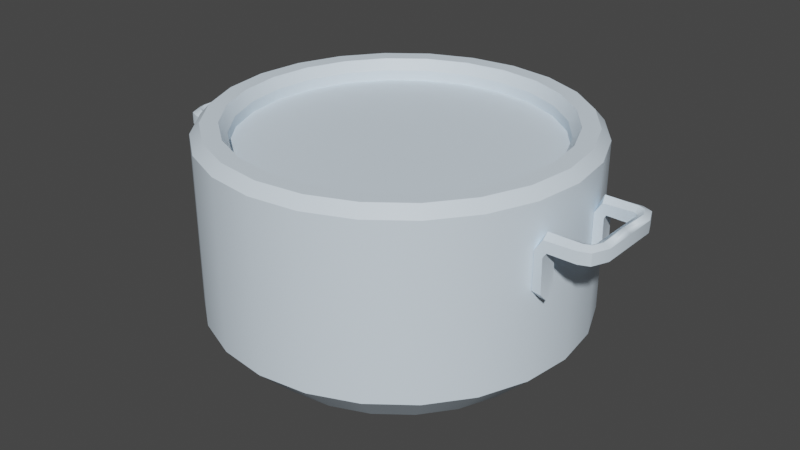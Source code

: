 # Source: Environment_Pot_1_Filled.blend  (saved by Blender 5.0.119; exported with 4.5.12 LTS)
import bpy
from mathutils import Matrix  # noqa: F401  (used for matrix-valued properties, if any)

bpy.ops.wm.read_factory_settings(use_empty=True)
scene = bpy.context.scene
scene.name = 'Scene'

# ---- collections
col_collection = bpy.data.collections.new('Collection'); scene.collection.children.link(col_collection)

# ---- materials (node trees are filled in below, after node groups)
mat_atlas = bpy.data.materials.new('Atlas')
mat_atlas.alpha_threshold = 0.0
mat_atlas.use_backface_culling_lightprobe_volume = False
mat_atlas.use_transparent_shadow = False
mat_atlas.roughness = 0.5

# ---- node groups
ng_auto_smooth = bpy.data.node_groups.new('Auto Smooth', 'GeometryNodeTree')
_s = ng_auto_smooth.interface.new_socket(name='Geometry', in_out='OUTPUT', socket_type='NodeSocketGeometry')
_s = ng_auto_smooth.interface.new_socket(name='Geometry', in_out='INPUT', socket_type='NodeSocketGeometry')
_s = ng_auto_smooth.interface.new_socket(name='Angle', in_out='INPUT', socket_type='NodeSocketFloat')
_s.subtype = 'ANGLE'
_s.min_value = 0.0
_s.max_value = 3.142
ng_auto_smooth.is_modifier = True
_N = ng_auto_smooth.nodes; _L = ng_auto_smooth.links
n0 = _N.new('NodeGroupOutput'); n0.name = 'Group Output'; n0.location = (480, -100)
n1 = _N.new('NodeGroupInput'); n1.name = 'Group Input'; n1.location = (-420, -300)
n2 = _N.new('NodeGroupInput'); n2.name = 'Group Input.001'; n2.location = (-60, -100)
n3 = _N.new('GeometryNodeSetShadeSmooth'); n3.name = 'Set Shade Smooth'; n3.location = (120, -100)
n3.domain = 'EDGE'
n4 = _N.new('GeometryNodeSetShadeSmooth'); n4.name = 'Set Shade Smooth.001'; n4.location = (300, -100)
n5 = _N.new('GeometryNodeInputMeshEdgeAngle'); n5.name = 'Edge Angle'; n5.location = (-420, -220)
n6 = _N.new('GeometryNodeInputEdgeSmooth'); n6.name = 'Is Edge Smooth'; n6.location = (-60, -160)
n7 = _N.new('GeometryNodeInputShadeSmooth'); n7.name = 'Is Face Smooth'; n7.location = (-240, -340)
n8 = _N.new('FunctionNodeBooleanMath'); n8.name = 'Boolean Math'; n8.location = (-60, -220)
n9 = _N.new('FunctionNodeCompare'); n9.name = 'Compare'; n9.location = (-240, -180)
n9.operation = 'LESS_EQUAL'
_L.new(n5.outputs[0], n9.inputs[0])
_L.new(n4.outputs[0], n0.inputs[0])
_L.new(n1.outputs[1], n9.inputs[1])
_L.new(n9.outputs[0], n8.inputs[0])
_L.new(n7.outputs[0], n8.inputs[1])
_L.new(n2.outputs[0], n3.inputs[0])
_L.new(n6.outputs[0], n3.inputs[1])
_L.new(n3.outputs[0], n4.inputs[0])
_L.new(n8.outputs[0], n3.inputs[2])
n0.is_active_output = True

# ---- material node trees
mat_atlas.use_nodes = True; mat_atlas.node_tree.nodes.clear()
_N = mat_atlas.node_tree.nodes; _L = mat_atlas.node_tree.links
n0 = _N.new('ShaderNodeOutputMaterial'); n0.name = 'Material Output'; n0.location = (650, 300)
n1 = _N.new('ShaderNodeBsdfPrincipled'); n1.name = 'Principled BSDF'; n1.location = (40, 371)
n1.distribution = 'GGX'
n1.subsurface_method = 'RANDOM_WALK_SKIN'
n1.inputs[3].default_value = 1.45
n1.inputs[27].default_value = (0.0, 0.0, 0.0, 1.0)
n1.inputs[28].default_value = 1.0
n2 = _N.new('ShaderNodeRGB'); n2.name = 'Color'; n2.location = (-180, 300)
n2.outputs[0].default_value = (0.7643, 0.8911, 1.0, 1.0)
_L.new(n1.outputs[0], n0.inputs[0])
_L.new(n2.outputs[0], n1.inputs[0])
n0.is_active_output = True

# ---- world
world_world = bpy.data.worlds.new('World'); scene.world = world_world
world_world.use_nodes = True; world_world.node_tree.nodes.clear()
_N = world_world.node_tree.nodes; _L = world_world.node_tree.links
n0 = _N.new('ShaderNodeOutputWorld'); n0.name = 'World Output'; n0.location = (300, 300)
n1 = _N.new('ShaderNodeBackground'); n1.name = 'Background'; n1.location = (10, 300)
n1.inputs[0].default_value = (0.05088, 0.05088, 0.05088, 1.0)
_L.new(n1.outputs[0], n0.inputs[0])
n0.is_active_output = True
world_world.color = (0.05088, 0.05088, 0.05088)
world_world.use_sun_shadow = False
world_world.sun_shadow_jitter_overblur = 0.0

# ---- meshes
me_cube_269 = bpy.data.meshes.new('Cube.269')
me_cube_269.from_pydata([(-0.133, 0.4963, 0.6964), (1.308e-06, 0.6259, 0.6964), (-0.2569, 0.445, 0.6964), (0.162, 0.6046, 0.6964), (-0.3633, 0.3633, 0.6964), (0.313, 0.5421, 0.6964), (-0.445, 0.2569, 0.6964), (0.4426, 0.4426, 0.6964), (-0.4963, 0.133, 0.6964), (0.5421, 0.313, 0.6964), (-0.5138, -1.729e-06, 0.6964), (0.6046, 0.162, 0.6964), (-0.4963, -0.133, 0.6964), (0.6259, -1.401e-06, 0.6964), (-0.445, -0.2569, 0.6964), (0.6046, -0.162, 0.6964), (-0.3633, -0.3633, 0.6964), (0.5421, -0.313, 0.6964), (-0.2569, -0.445, 0.6964), (0.4426, -0.4426, 0.6964), (-0.133, -0.4963, 0.6964), (0.313, -0.5421, 0.6964), (1.517e-06, -0.5138, 0.6964), (0.162, -0.6046, 0.6964), (0.133, -0.4963, 0.6964), (1.552e-06, -0.6259, 0.6964), (0.2569, -0.445, 0.6964), (-0.162, -0.6046, 0.6964), (0.3633, -0.3633, 0.6964), (-0.313, -0.5421, 0.6964), (0.445, -0.2569, 0.6964), (-0.4426, -0.4426, 0.6964), (0.4963, -0.133, 0.6964), (-0.5421, -0.313, 0.6964), (0.5138, -1.431e-06, 0.6964), (-0.6046, -0.162, 0.6964), (0.4963, 0.133, 0.6964), (-0.6259, -1.758e-06, 0.6964), (0.445, 0.2569, 0.6964), (-0.6046, 0.162, 0.6964), (0.3633, 0.3633, 0.6964), (-0.5421, 0.313, 0.6964), (0.2569, 0.445, 0.6964), (-0.4426, 0.4426, 0.6964), (1.317e-06, 0.5138, 0.6964), (-0.313, 0.5421, 0.6964), (0.133, 0.4963, 0.6964), (-0.162, 0.6046, 0.6964), (1.3e-06, 0.4939, 0.0), (1.308e-06, 0.6259, 0.1309), (0.1278, 0.4771, 0.0), (0.162, 0.6046, 0.1309), (0.247, 0.4277, 0.0), (0.313, 0.5421, 0.1309), (0.3492, 0.3492, 0.0), (0.4426, 0.4426, 0.1309), (0.4277, 0.2469, 0.0), (0.5421, 0.313, 0.1309), (0.4771, 0.1278, 0.0), (0.6046, 0.162, 0.1309), (0.4939, -1.46e-06, 0.0), (0.6259, -1.401e-06, 0.1309), (0.4771, -0.1278, 0.0), (0.6046, -0.162, 0.1309), (0.4277, -0.247, 0.0), (0.5421, -0.313, 0.1309), (0.3492, -0.3492, 0.0), (0.4426, -0.4426, 0.1309), (0.247, -0.4277, 0.0), (0.313, -0.5421, 0.1309), (0.1278, -0.4771, 0.0), (0.162, -0.6046, 0.1309), (1.363e-06, -0.4939, 0.0), (1.552e-06, -0.6259, 0.1309), (-0.1278, -0.4771, 0.0), (-0.162, -0.6046, 0.1309), (-0.2469, -0.4277, 0.0), (-0.313, -0.5421, 0.1309), (-0.3492, -0.3492, 0.0), (-0.4426, -0.4426, 0.1309), (-0.4277, -0.247, 0.0), (-0.5421, -0.313, 0.1309), (-0.4771, -0.1278, 0.0), (-0.6046, -0.162, 0.1309), (-0.4939, -1.609e-06, 0.0), (-0.6259, -1.758e-06, 0.1309), (-0.4771, 0.1278, 0.0), (-0.6046, 0.162, 0.1309), (-0.4277, 0.2469, 0.0), (-0.5421, 0.313, 0.1309), (-0.3492, 0.3492, 0.0), (-0.4426, 0.4426, 0.1309), (-0.2469, 0.4277, 0.0), (-0.313, 0.5421, 0.1309), (-0.1278, 0.4771, 0.0), (-0.162, 0.6046, 0.1309), (0.1541, -0.5749, 0.731), (0.5952, -1.431e-06, 0.731), (-0.5952, -1.729e-06, 0.731), (-0.1541, -0.5749, 0.731), (1.542e-06, -0.5952, 0.731), (0.1541, 0.5749, 0.731), (1.311e-06, 0.5952, 0.731), (0.5155, -0.2976, 0.731), (0.5749, -0.1541, 0.731), (0.4209, 0.4209, 0.731), (0.2976, 0.5155, 0.731), (-0.5155, 0.2976, 0.731), (-0.5749, 0.1541, 0.731), (-0.4209, -0.4209, 0.731), (-0.2976, -0.5155, 0.731), (0.2976, -0.5155, 0.731), (0.4209, -0.4209, 0.731), (0.5749, 0.1541, 0.731), (0.5155, 0.2976, 0.731), (-0.2976, 0.5155, 0.731), (-0.4209, 0.4209, 0.731), (-0.5749, -0.1541, 0.731), (-0.5155, -0.2976, 0.731), (-0.1541, 0.5749, 0.731), (1.525e-06, -0.5389, 0.731), (1.315e-06, 0.5389, 0.731), (0.5205, -0.1395, 0.731), (0.2694, 0.4667, 0.731), (-0.5205, 0.1395, 0.731), (-0.2694, -0.4667, 0.731), (0.381, -0.381, 0.731), (0.4667, 0.2694, 0.731), (-0.381, 0.381, 0.731), (-0.4667, -0.2694, 0.731), (0.1395, -0.5205, 0.731), (0.5389, -1.431e-06, 0.731), (-0.5389, -1.729e-06, 0.731), (-0.1395, -0.5205, 0.731), (0.1395, 0.5205, 0.731), (0.4667, -0.2694, 0.731), (0.381, 0.381, 0.731), (-0.4667, 0.2694, 0.731), (-0.381, -0.381, 0.731), (0.2694, -0.4667, 0.731), (0.5205, 0.1395, 0.731), (-0.2694, 0.4667, 0.731), (-0.5205, -0.1395, 0.731), (-0.1395, 0.5205, 0.731), (1.347e-06, 0.5138, 0.6614), (-0.133, 0.4963, 0.6614), (-0.2569, 0.445, 0.6614), (-0.3633, 0.3633, 0.6614), (-0.445, 0.2569, 0.6614), (-0.4963, 0.133, 0.6614), (-0.5138, -1.729e-06, 0.6614), (-0.4963, -0.133, 0.6614), (-0.445, -0.2569, 0.6614), (-0.3633, -0.3633, 0.6614), (-0.2569, -0.445, 0.6614), (-0.133, -0.4963, 0.6614), (1.547e-06, -0.5138, 0.6614), (0.133, -0.4963, 0.6614), (0.2569, -0.445, 0.6614), (0.3633, -0.3633, 0.6614), (0.445, -0.2569, 0.6614), (0.4963, -0.133, 0.6614), (0.5138, -1.431e-06, 0.6614), (0.4963, 0.133, 0.6614), (0.445, 0.2569, 0.6614), (0.3633, 0.3633, 0.6614), (0.2569, 0.445, 0.6614), (0.133, 0.4963, 0.6614)], [], [(95, 47, 1, 49), (53, 5, 7, 55), (55, 7, 9, 57), (57, 9, 11, 59), (59, 11, 13, 61), (61, 13, 15, 63), (63, 15, 17, 65), (65, 17, 19, 67), (67, 19, 21, 69), (69, 21, 23, 71), (71, 23, 25, 73), (73, 25, 27, 75), (75, 27, 29, 77), (77, 29, 31, 79), (79, 31, 33, 81), (81, 33, 35, 83), (83, 35, 37, 85), (85, 37, 39, 87), (87, 39, 41, 89), (89, 41, 43, 91), (91, 43, 45, 93), (93, 45, 47, 95), (142, 129, 14, 12), (10, 12, 151, 150), (51, 3, 5, 53), (49, 1, 3, 51), (49, 51, 50, 48), (51, 53, 52, 50), (53, 55, 54, 52), (55, 57, 56, 54), (57, 59, 58, 56), (59, 61, 60, 58), (61, 63, 62, 60), (63, 65, 64, 62), (65, 67, 66, 64), (67, 69, 68, 66), (69, 71, 70, 68), (71, 73, 72, 70), (73, 75, 74, 72), (75, 77, 76, 74), (77, 79, 78, 76), (79, 81, 80, 78), (81, 83, 82, 80), (83, 85, 84, 82), (85, 87, 86, 84), (87, 89, 88, 86), (89, 91, 90, 88), (91, 93, 92, 90), (93, 95, 94, 92), (95, 49, 48, 94), (48, 50, 52, 54, 56, 58, 60, 62, 64, 66, 68, 70, 72, 74, 76, 78, 80, 82, 84, 86, 88, 90, 92, 94), (141, 128, 4, 2), (140, 127, 38, 36), (139, 126, 28, 26), (138, 125, 18, 16), (137, 124, 8, 6), (136, 123, 42, 40), (135, 122, 32, 30), (134, 121, 44, 46), (133, 120, 22, 20), (132, 142, 12, 10), (143, 141, 2, 0), (131, 140, 36, 34), (130, 139, 26, 24), (129, 138, 16, 14), (128, 137, 6, 4), (127, 136, 40, 38), (126, 135, 30, 28), (125, 133, 20, 18), (124, 132, 10, 8), (121, 143, 0, 44), (123, 134, 46, 42), (122, 131, 34, 32), (120, 130, 24, 22), (25, 23, 96, 100), (15, 13, 97, 104), (5, 3, 101, 106), (1, 47, 119, 102), (39, 37, 98, 108), (29, 27, 99, 110), (19, 17, 103, 112), (9, 7, 105, 114), (43, 41, 107, 116), (33, 31, 109, 118), (23, 21, 111, 96), (13, 11, 113, 97), (47, 45, 115, 119), (37, 35, 117, 98), (27, 25, 100, 99), (3, 1, 102, 101), (17, 15, 104, 103), (7, 5, 106, 105), (41, 39, 108, 107), (31, 29, 110, 109), (21, 19, 112, 111), (11, 9, 114, 113), (45, 43, 116, 115), (35, 33, 118, 117), (100, 96, 130, 120), (104, 97, 131, 122), (106, 101, 134, 123), (102, 119, 143, 121), (108, 98, 132, 124), (110, 99, 133, 125), (112, 103, 135, 126), (114, 105, 136, 127), (116, 107, 137, 128), (118, 109, 138, 129), (96, 111, 139, 130), (97, 113, 140, 131), (119, 115, 141, 143), (98, 117, 142, 132), (99, 100, 120, 133), (101, 102, 121, 134), (103, 104, 122, 135), (105, 106, 123, 136), (107, 108, 124, 137), (109, 110, 125, 138), (111, 112, 126, 139), (113, 114, 127, 140), (115, 116, 128, 141), (117, 118, 129, 142), (167, 144, 145, 146, 147, 148, 149, 150, 151, 152, 153, 154, 155, 156, 157, 158, 159, 160, 161, 162, 163, 164, 165, 166), (30, 32, 161, 160), (0, 2, 146, 145), (20, 22, 156, 155), (40, 42, 166, 165), (2, 4, 147, 146), (22, 24, 157, 156), (42, 46, 167, 166), (12, 14, 152, 151), (32, 34, 162, 161), (14, 16, 153, 152), (34, 36, 163, 162), (4, 6, 148, 147), (24, 26, 158, 157), (46, 44, 144, 167), (6, 8, 149, 148), (26, 28, 159, 158), (16, 18, 154, 153), (36, 38, 164, 163), (44, 0, 145, 144), (18, 20, 155, 154), (38, 40, 165, 164), (8, 10, 150, 149), (28, 30, 160, 159)])
me_cube_269.polygons.foreach_set('use_smooth', [True] * 146)
_uv = me_cube_269.uv_layers.new(name='UVMap')
_uv.uv.foreach_set('vector', [0.595, 0.9686, 0.5948, 0.9686, 0.5948, 0.9685, 0.595, 0.9685, 0.595, 0.9684, 0.5948, 0.9684, 0.5948, 0.9684, 0.595, 0.9684, 0.595, 0.9684, 0.5948, 0.9684, 0.5948, 0.9683, 0.595, 0.9683, 0.595, 0.9683, 0.5948, 0.9683, 0.5948, 0.9683, 0.595, 0.9683, 0.595, 0.9683, 0.5948, 0.9683, 0.5948, 0.9682, 0.595, 0.9682, 0.595, 0.9682, 0.5948, 0.9682, 0.5948, 0.9682, 0.595, 0.9682, 0.595, 0.9682, 0.5948, 0.9682, 0.5948, 0.9681, 0.595, 0.9681, 0.595, 0.9681, 0.5948, 0.9681, 0.5948, 0.9681, 0.595, 0.9681, 0.5951, 0.968, 0.5949, 0.968, 0.5949, 0.9679, 0.5951, 0.9679, 0.5951, 0.9679, 0.5949, 0.9679, 0.5949, 0.9679, 0.5951, 0.9679, 0.5951, 0.9679, 0.5949, 0.9679, 0.5949, 0.9678, 0.5951, 0.9678, 0.5951, 0.9678, 0.5949, 0.9678, 0.5949, 0.9678, 0.5951, 0.9678, 0.5951, 0.9678, 0.5949, 0.9678, 0.5949, 0.9677, 0.5951, 0.9677, 0.5951, 0.9677, 0.5949, 0.9677, 0.5949, 0.9677, 0.5951, 0.9677, 0.5943, 0.9684, 0.5941, 0.9684, 0.5941, 0.9683, 0.5943, 0.9683, 0.5943, 0.9683, 0.5941, 0.9683, 0.5941, 0.9683, 0.5943, 0.9683, 0.5943, 0.9683, 0.5941, 0.9683, 0.5941, 0.9682, 0.5943, 0.9682, 0.5943, 0.9682, 0.5941, 0.9682, 0.5941, 0.9682, 0.5943, 0.9682, 0.5943, 0.9682, 0.5941, 0.9682, 0.5941, 0.9681, 0.5943, 0.9681, 0.5943, 0.9681, 0.5941, 0.9681, 0.5941, 0.9681, 0.5943, 0.9681, 0.595, 0.9687, 0.5948, 0.9687, 0.5948, 0.9686, 0.595, 0.9686, 0.595, 0.9686, 0.5948, 0.9686, 0.5948, 0.9686, 0.595, 0.9686, 0.5944, 0.9684, 0.5944, 0.9684, 0.5943, 0.9684, 0.5943, 0.9684, 0.5943, 0.9683, 0.5943, 0.9684, 0.5943, 0.9684, 0.5943, 0.9683, 0.595, 0.9685, 0.5948, 0.9685, 0.5948, 0.9684, 0.595, 0.9684, 0.595, 0.9685, 0.5948, 0.9685, 0.5948, 0.9685, 0.595, 0.9685, 0.5943, 0.9681, 0.5942, 0.9681, 0.5942, 0.968, 0.5943, 0.968, 0.5942, 0.9681, 0.5942, 0.9681, 0.5942, 0.968, 0.5942, 0.968, 0.5942, 0.9681, 0.5941, 0.968, 0.5941, 0.968, 0.5942, 0.968, 0.5941, 0.968, 0.5941, 0.968, 0.5941, 0.968, 0.5941, 0.968, 0.5941, 0.968, 0.5941, 0.9679, 0.5941, 0.9679, 0.5941, 0.968, 0.595, 0.9683, 0.595, 0.9682, 0.5951, 0.9682, 0.5951, 0.9683, 0.595, 0.9682, 0.595, 0.9682, 0.5951, 0.9682, 0.5951, 0.9682, 0.5941, 0.9678, 0.5941, 0.9678, 0.5941, 0.9678, 0.5941, 0.9678, 0.5941, 0.9678, 0.5941, 0.9677, 0.5941, 0.9678, 0.5941, 0.9678, 0.5941, 0.9677, 0.5942, 0.9677, 0.5942, 0.9677, 0.5941, 0.9678, 0.5942, 0.9677, 0.5942, 0.9677, 0.5942, 0.9677, 0.5942, 0.9677, 0.5942, 0.9677, 0.5943, 0.9677, 0.5943, 0.9677, 0.5942, 0.9677, 0.5943, 0.9677, 0.5943, 0.9677, 0.5943, 0.9677, 0.5943, 0.9677, 0.5943, 0.9677, 0.5944, 0.9677, 0.5943, 0.9677, 0.5943, 0.9677, 0.5944, 0.9677, 0.5944, 0.9677, 0.5944, 0.9678, 0.5943, 0.9677, 0.5944, 0.9677, 0.5944, 0.9678, 0.5944, 0.9678, 0.5944, 0.9678, 0.5944, 0.9678, 0.5945, 0.9678, 0.5944, 0.9678, 0.5944, 0.9678, 0.5943, 0.9683, 0.5943, 0.9682, 0.5943, 0.9682, 0.5943, 0.9683, 0.5943, 0.9682, 0.5943, 0.9682, 0.5943, 0.9682, 0.5943, 0.9682, 0.5945, 0.9679, 0.5944, 0.968, 0.5944, 0.968, 0.5944, 0.9679, 0.5944, 0.968, 0.5944, 0.968, 0.5944, 0.968, 0.5944, 0.968, 0.5944, 0.968, 0.5944, 0.9681, 0.5943, 0.968, 0.5944, 0.968, 0.5944, 0.9681, 0.5943, 0.9681, 0.5943, 0.968, 0.5943, 0.968, 0.5943, 0.9681, 0.5943, 0.9681, 0.5943, 0.968, 0.5943, 0.968, 0.5943, 0.968, 0.5942, 0.968, 0.5942, 0.968, 0.5941, 0.968, 0.5941, 0.968, 0.5941, 0.9679, 0.5941, 0.9679, 0.5941, 0.9678, 0.5941, 0.9678, 0.5941, 0.9678, 0.5942, 0.9677, 0.5942, 0.9677, 0.5943, 0.9677, 0.5943, 0.9677, 0.5943, 0.9677, 0.5944, 0.9678, 0.5944, 0.9678, 0.5944, 0.9678, 0.5944, 0.9679, 0.5944, 0.9679, 0.5944, 0.968, 0.5944, 0.968, 0.5943, 0.968, 0.5943, 0.968, 0.5944, 0.9682, 0.5944, 0.9682, 0.5944, 0.9682, 0.5944, 0.9682, 0.5943, 0.9683, 0.5943, 0.9683, 0.5943, 0.9683, 0.5943, 0.9683, 0.5944, 0.9682, 0.5944, 0.9682, 0.5944, 0.9682, 0.5944, 0.9682, 0.5944, 0.9685, 0.5944, 0.9684, 0.5944, 0.9684, 0.5944, 0.9684, 0.5944, 0.9682, 0.5944, 0.9683, 0.5943, 0.9683, 0.5943, 0.9682, 0.5944, 0.9685, 0.5944, 0.9684, 0.5944, 0.9684, 0.5944, 0.9684, 0.5943, 0.9681, 0.5943, 0.9682, 0.5943, 0.9682, 0.5943, 0.9681, 0.5944, 0.9684, 0.5944, 0.9683, 0.5944, 0.9683, 0.5944, 0.9684, 0.5944, 0.9684, 0.5944, 0.9683, 0.5944, 0.9683, 0.5944, 0.9684, 0.5944, 0.9683, 0.5944, 0.9684, 0.5943, 0.9684, 0.5943, 0.9683, 0.5944, 0.9683, 0.5944, 0.9682, 0.5944, 0.9682, 0.5944, 0.9683, 0.5943, 0.9682, 0.5943, 0.9683, 0.5943, 0.9683, 0.5943, 0.9682, 0.5944, 0.9683, 0.5944, 0.9682, 0.5944, 0.9682, 0.5944, 0.9683, 0.5944, 0.9684, 0.5944, 0.9684, 0.5943, 0.9684, 0.5943, 0.9684, 0.5944, 0.9682, 0.5944, 0.9682, 0.5943, 0.9682, 0.5943, 0.9682, 0.5943, 0.9683, 0.5943, 0.9683, 0.5943, 0.9683, 0.5943, 0.9683, 0.5943, 0.9681, 0.5943, 0.9681, 0.5943, 0.9681, 0.5943, 0.9681, 0.5944, 0.9684, 0.5944, 0.9684, 0.5944, 0.9684, 0.5944, 0.9684, 0.5944, 0.9683, 0.5944, 0.9683, 0.5943, 0.9683, 0.5943, 0.9683, 0.5944, 0.9683, 0.5944, 0.9683, 0.5944, 0.9683, 0.5944, 0.9683, 0.5944, 0.9684, 0.5944, 0.9684, 0.5944, 0.9684, 0.5944, 0.9684, 0.5943, 0.9682, 0.5943, 0.9682, 0.5943, 0.9682, 0.5943, 0.9682, 0.5944, 0.9683, 0.5944, 0.9683, 0.5944, 0.9683, 0.5944, 0.9683, 0.5949, 0.9678, 0.5949, 0.9679, 0.5949, 0.9679, 0.5949, 0.9678, 0.5948, 0.9682, 0.5948, 0.9682, 0.5948, 0.9682, 0.5948, 0.9682, 0.5948, 0.9684, 0.5948, 0.9685, 0.5948, 0.9685, 0.5948, 0.9684, 0.5948, 0.9685, 0.5948, 0.9686, 0.5948, 0.9686, 0.5948, 0.9685, 0.5941, 0.9682, 0.5941, 0.9682, 0.5941, 0.9682, 0.5941, 0.9682, 0.5949, 0.9677, 0.5949, 0.9678, 0.5949, 0.9678, 0.5949, 0.9677, 0.5948, 0.968, 0.5947, 0.9681, 0.5947, 0.9681, 0.5948, 0.968, 0.5945, 0.968, 0.5945, 0.968, 0.5945, 0.968, 0.5945, 0.968, 0.5945, 0.9677, 0.5946, 0.9677, 0.5946, 0.9677, 0.5945, 0.9677, 0.5948, 0.9677, 0.5948, 0.9677, 0.5948, 0.9677, 0.5948, 0.9677, 0.5949, 0.9679, 0.5949, 0.9679, 0.5949, 0.9679, 0.5949, 0.9679, 0.5948, 0.9682, 0.5948, 0.9683, 0.5948, 0.9683, 0.5948, 0.9682, 0.5948, 0.9686, 0.5948, 0.9686, 0.5948, 0.9686, 0.5948, 0.9686, 0.5941, 0.9682, 0.5941, 0.9683, 0.5941, 0.9683, 0.5941, 0.9682, 0.5949, 0.9678, 0.5949, 0.9678, 0.5949, 0.9678, 0.5949, 0.9678, 0.5948, 0.9685, 0.5948, 0.9685, 0.5948, 0.9685, 0.5948, 0.9685, 0.5948, 0.9681, 0.5948, 0.9682, 0.5948, 0.9682, 0.5948, 0.9681, 0.5945, 0.968, 0.5945, 0.9679, 0.5945, 0.9679, 0.5945, 0.968, 0.5946, 0.9677, 0.5946, 0.9677, 0.5946, 0.9677, 0.5946, 0.9677, 0.5948, 0.9677, 0.5949, 0.9678, 0.5948, 0.9678, 0.5948, 0.9677, 0.5948, 0.968, 0.5948, 0.968, 0.5948, 0.968, 0.5948, 0.968, 0.5946, 0.9681, 0.5945, 0.968, 0.5945, 0.968, 0.5946, 0.9681, 0.5945, 0.9677, 0.5945, 0.9677, 0.5945, 0.9677, 0.5945, 0.9677, 0.5947, 0.9677, 0.5948, 0.9677, 0.5948, 0.9677, 0.5947, 0.9677, 0.5949, 0.9679, 0.5948, 0.9679, 0.5948, 0.9679, 0.5948, 0.9679, 0.5947, 0.9681, 0.5946, 0.9681, 0.5946, 0.968, 0.5947, 0.968, 0.5945, 0.9679, 0.5945, 0.9679, 0.5945, 0.9679, 0.5945, 0.9679, 0.5945, 0.9678, 0.5945, 0.9678, 0.5945, 0.9678, 0.5945, 0.9678, 0.5946, 0.9677, 0.5947, 0.9677, 0.5947, 0.9677, 0.5946, 0.9677, 0.5948, 0.9678, 0.5949, 0.9678, 0.5948, 0.9678, 0.5948, 0.9678, 0.5948, 0.968, 0.5947, 0.9681, 0.5947, 0.968, 0.5948, 0.968, 0.5945, 0.968, 0.5945, 0.968, 0.5945, 0.968, 0.5946, 0.968, 0.5945, 0.9677, 0.5946, 0.9677, 0.5946, 0.9677, 0.5946, 0.9677, 0.5948, 0.9677, 0.5948, 0.9677, 0.5948, 0.9678, 0.5948, 0.9677, 0.5948, 0.9679, 0.5948, 0.968, 0.5948, 0.968, 0.5948, 0.9679, 0.5946, 0.9681, 0.5946, 0.9681, 0.5946, 0.968, 0.5946, 0.968, 0.5945, 0.9678, 0.5945, 0.9677, 0.5945, 0.9678, 0.5945, 0.9678, 0.5947, 0.9677, 0.5947, 0.9677, 0.5947, 0.9677, 0.5947, 0.9677, 0.5949, 0.9678, 0.5949, 0.9679, 0.5948, 0.9679, 0.5948, 0.9678, 0.5945, 0.9679, 0.5945, 0.9678, 0.5945, 0.9678, 0.5945, 0.9679, 0.5947, 0.9681, 0.5947, 0.9681, 0.5947, 0.968, 0.5947, 0.968, 0.5945, 0.968, 0.5945, 0.9679, 0.5945, 0.9679, 0.5945, 0.968, 0.5946, 0.9677, 0.5946, 0.9677, 0.5946, 0.9677, 0.5946, 0.9677, 0.5948, 0.9677, 0.5948, 0.9678, 0.5948, 0.9678, 0.5948, 0.9678, 0.5948, 0.968, 0.5948, 0.968, 0.5948, 0.968, 0.5948, 0.968, 0.5946, 0.9681, 0.5945, 0.968, 0.5946, 0.968, 0.5946, 0.968, 0.5945, 0.9677, 0.5945, 0.9677, 0.5946, 0.9677, 0.5945, 0.9678, 0.5947, 0.9677, 0.5948, 0.9677, 0.5948, 0.9677, 0.5947, 0.9677, 0.2212, 0.965, 0.2212, 0.9651, 0.2212, 0.9651, 0.2212, 0.9652, 0.2212, 0.9652, 0.2212, 0.9652, 0.2211, 0.9653, 0.2211, 0.9653, 0.2211, 0.9653, 0.221, 0.9653, 0.221, 0.9653, 0.2209, 0.9653, 0.2209, 0.9652, 0.2209, 0.9652, 0.2209, 0.9652, 0.2209, 0.9651, 0.2209, 0.9651, 0.2209, 0.965, 0.2209, 0.965, 0.221, 0.965, 0.221, 0.965, 0.2211, 0.965, 0.2211, 0.965, 0.2211, 0.965, 0.5943, 0.9681, 0.5943, 0.9682, 0.5943, 0.9682, 0.5943, 0.9681, 0.5944, 0.9683, 0.5944, 0.9682, 0.5944, 0.9682, 0.5944, 0.9683, 0.5944, 0.9684, 0.5944, 0.9683, 0.5944, 0.9683, 0.5944, 0.9684, 0.5944, 0.9684, 0.5944, 0.9684, 0.5944, 0.9684, 0.5944, 0.9684, 0.5944, 0.9682, 0.5944, 0.9682, 0.5944, 0.9682, 0.5944, 0.9682, 0.5944, 0.9683, 0.5944, 0.9683, 0.5944, 0.9683, 0.5944, 0.9683, 0.5944, 0.9684, 0.5944, 0.9684, 0.5944, 0.9684, 0.5944, 0.9684, 0.5943, 0.9684, 0.5943, 0.9684, 0.5943, 0.9684, 0.5943, 0.9684, 0.5943, 0.9682, 0.5943, 0.9682, 0.5943, 0.9682, 0.5943, 0.9682, 0.5943, 0.9684, 0.5943, 0.9684, 0.5943, 0.9684, 0.5943, 0.9684, 0.5943, 0.9682, 0.5943, 0.9683, 0.5943, 0.9683, 0.5943, 0.9682, 0.5943, 0.9682, 0.5943, 0.9682, 0.5943, 0.9682, 0.5943, 0.9682, 0.5944, 0.9683, 0.5944, 0.9682, 0.5944, 0.9682, 0.5944, 0.9683, 0.5944, 0.9684, 0.5944, 0.9683, 0.5944, 0.9683, 0.5944, 0.9684, 0.5943, 0.9682, 0.5943, 0.9683, 0.5943, 0.9683, 0.5943, 0.9682, 0.5944, 0.9682, 0.5944, 0.9682, 0.5944, 0.9682, 0.5944, 0.9682, 0.5944, 0.9684, 0.5944, 0.9684, 0.5944, 0.9684, 0.5944, 0.9684, 0.5943, 0.9683, 0.5943, 0.9683, 0.5943, 0.9683, 0.5943, 0.9683, 0.5944, 0.9683, 0.5944, 0.9683, 0.5944, 0.9683, 0.5944, 0.9683, 0.5944, 0.9684, 0.5944, 0.9684, 0.5944, 0.9684, 0.5944, 0.9684, 0.5943, 0.9683, 0.5943, 0.9683, 0.5943, 0.9683, 0.5943, 0.9683, 0.5943, 0.9683, 0.5943, 0.9683, 0.5943, 0.9683, 0.5943, 0.9683, 0.5943, 0.9681, 0.5943, 0.9681, 0.5943, 0.9681, 0.5943, 0.9681])
me_cube_269.materials.append(mat_atlas)
me_cube_269.use_remesh_preserve_volume = False
me_cube_269.use_remesh_preserve_attributes = False
me_cube_269.use_mirror_vertex_groups = False
me_cube_269.update()
me_cube_001 = bpy.data.meshes.new('Cube.001')
me_cube_001.from_pydata([(0.6346, -0.1768, 0.5455), (0.6363, -0.1771, 0.4315), (0.6443, -0.1741, 0.5608), (0.6046, -0.1715, 0.5579), (0.6376, -0.1516, 0.5452), (0.6406, -0.1264, 0.5448), (0.6464, -0.1488, 0.5602), (0.6394, -0.1519, 0.4057), (0.6425, -0.1267, 0.4315), (0.6077, -0.1463, 0.4057), (0.6046, -0.1715, 0.4315), (0.6108, -0.1211, 0.4315), (0.6026, -0.1463, 0.5616), (0.6108, -0.1211, 0.5579), (0.6271, -0.1463, 0.6097), (0.6354, -0.1211, 0.5947), (0.6292, -0.1715, 0.5947), (0.7345, -0.1463, 0.6092), (0.7345, -0.1211, 0.5979), (0.7345, -0.1715, 0.5979), (0.7578, -0.1367, 0.6092), (0.7463, -0.1156, 0.5979), (0.7693, -0.1577, 0.5979), (0.7711, -0.1055, 0.6092), (0.7502, -0.1058, 0.5979), (0.792, -0.1051, 0.5979), (0.7711, -1.55e-06, 0.6092), (0.7502, -1.55e-06, 0.5979), (0.792, -1.55e-06, 0.5979), (0.7711, -1.55e-06, 0.5593), (0.7711, 0.1055, 0.6092), (0.7502, 0.1058, 0.5979), (0.792, 0.1051, 0.5979), (0.7578, 0.1367, 0.6092), (0.7463, 0.1156, 0.5979), (0.7693, 0.1577, 0.5979), (0.7345, 0.1463, 0.6092), (0.7345, 0.1211, 0.5979), (0.7345, 0.1715, 0.5979), (0.6271, 0.1463, 0.6097), (0.6354, 0.1211, 0.5947), (0.6292, 0.1715, 0.5947), (0.6026, 0.1463, 0.5616), (0.6108, 0.1211, 0.5579), (0.6046, 0.1715, 0.5579), (0.6077, 0.1463, 0.4057), (0.6046, 0.1715, 0.4315), (0.6108, 0.1211, 0.4315), (0.6394, 0.1519, 0.4057), (0.6363, 0.1771, 0.4315), (0.6425, 0.1267, 0.4315), (0.6376, 0.1516, 0.5452), (0.6406, 0.1264, 0.5448), (0.6346, 0.1768, 0.5455), (0.6464, 0.1488, 0.5602), (0.6485, 0.1234, 0.5596), (0.6443, 0.1741, 0.5608), (0.735, 0.1463, 0.5593), (0.7349, 0.1211, 0.5593), (0.735, 0.1715, 0.5593), (0.7578, 0.1367, 0.5593), (0.7463, 0.1156, 0.5593), (0.7693, 0.1577, 0.5593), (0.7711, 0.1055, 0.5593), (0.7502, 0.1058, 0.5593), (0.792, 0.1051, 0.5593), (0.792, -1.55e-06, 0.5593), (0.792, -0.1051, 0.5593), (0.7693, -0.1577, 0.5593), (0.7711, -0.1055, 0.5593), (0.7502, -0.1058, 0.5593), (0.7578, -0.1367, 0.5593), (0.7463, -0.1156, 0.5593), (0.735, -0.1463, 0.5593), (0.7349, -0.1211, 0.5593), (0.735, -0.1715, 0.5593), (0.6485, -0.1234, 0.5596), (0.7502, -1.55e-06, 0.5593)], [], [(1, 7, 4, 0), (1, 0, 3, 10), (0, 4, 6, 2), (0, 2, 16, 3), (4, 5, 76, 6), (7, 8, 5, 4), (7, 1, 10, 9), (8, 7, 9, 11), (10, 3, 12, 9), (9, 12, 13, 11), (12, 14, 15, 13), (3, 16, 14, 12), (14, 17, 18, 15), (16, 19, 17, 14), (17, 20, 21, 18), (19, 22, 20, 17), (20, 23, 24, 21), (22, 25, 23, 20), (23, 26, 27, 24), (25, 28, 26, 23), (29, 26, 27, 77), (30, 31, 27, 26), (32, 30, 26, 28), (66, 28, 26, 29), (33, 34, 31, 30), (35, 33, 30, 32), (36, 37, 34, 33), (38, 36, 33, 35), (39, 40, 37, 36), (41, 39, 36, 38), (42, 43, 40, 39), (44, 42, 39, 41), (45, 47, 43, 42), (46, 45, 42, 44), (48, 45, 46, 49), (50, 47, 45, 48), (49, 53, 51, 48), (48, 51, 52, 50), (51, 54, 55, 52), (53, 56, 54, 51), (54, 57, 58, 55), (56, 59, 57, 54), (57, 60, 61, 58), (59, 62, 60, 57), (60, 63, 64, 61), (62, 65, 63, 60), (63, 29, 77, 64), (65, 66, 29, 63), (62, 35, 32, 65), (65, 32, 28, 66), (67, 69, 29, 66), (67, 66, 28, 25), (68, 71, 69, 67), (68, 67, 25, 22), (69, 70, 77, 29), (71, 72, 70, 69), (73, 74, 72, 71), (75, 73, 71, 68), (6, 76, 74, 73), (2, 6, 73, 75), (2, 75, 19, 16), (75, 68, 22, 19), (74, 76, 15, 18), (72, 74, 18, 21), (76, 5, 13, 15), (70, 72, 21, 24), (77, 70, 24, 27), (77, 27, 31, 64), (64, 31, 34, 61), (59, 38, 35, 62), (61, 34, 37, 58), (56, 41, 38, 59), (58, 37, 40, 55), (53, 44, 41, 56), (55, 40, 43, 52), (49, 46, 44, 53), (52, 43, 47, 50), (5, 8, 11, 13)])
me_cube_001.polygons.foreach_set('use_smooth', [True] * 78)
_uv = me_cube_001.uv_layers.new(name='UVMap')
_uv.uv.foreach_set('vector', [0.5947, 0.9684, 0.5947, 0.9684, 0.5947, 0.9685, 0.5947, 0.9685, 0.5942, 0.9684, 0.5942, 0.9684, 0.5942, 0.9684, 0.5942, 0.9684, 0.5947, 0.9685, 0.5947, 0.9685, 0.5947, 0.9685, 0.5947, 0.9685, 0.5942, 0.9684, 0.5942, 0.9684, 0.5942, 0.9684, 0.5942, 0.9684, 0.5947, 0.9685, 0.5947, 0.9685, 0.5947, 0.9685, 0.5947, 0.9685, 0.5947, 0.9684, 0.5947, 0.9684, 0.5947, 0.9685, 0.5947, 0.9685, 0.5948, 0.9684, 0.5948, 0.9684, 0.5948, 0.9684, 0.5948, 0.9684, 0.5948, 0.9684, 0.5948, 0.9684, 0.5948, 0.9684, 0.5948, 0.9684, 0.5947, 0.9684, 0.5947, 0.9685, 0.5947, 0.9685, 0.5947, 0.9684, 0.5947, 0.9684, 0.5947, 0.9685, 0.5947, 0.9685, 0.5947, 0.9684, 0.5947, 0.9685, 0.5947, 0.9685, 0.5947, 0.9685, 0.5947, 0.9685, 0.5947, 0.9685, 0.5947, 0.9685, 0.5947, 0.9685, 0.5947, 0.9685, 0.5943, 0.9681, 0.5944, 0.9681, 0.5944, 0.9681, 0.5943, 0.9681, 0.5943, 0.9681, 0.5944, 0.9681, 0.5944, 0.9681, 0.5943, 0.9681, 0.5944, 0.9681, 0.5944, 0.9681, 0.5944, 0.9681, 0.5944, 0.9681, 0.5944, 0.9681, 0.5944, 0.9681, 0.5944, 0.9681, 0.5944, 0.9681, 0.5944, 0.9681, 0.5944, 0.9681, 0.5944, 0.9681, 0.5944, 0.9681, 0.5944, 0.9681, 0.5944, 0.9681, 0.5944, 0.9681, 0.5944, 0.9681, 0.5944, 0.9681, 0.5944, 0.9681, 0.5944, 0.9681, 0.5944, 0.9681, 0.5944, 0.9681, 0.5944, 0.9681, 0.5944, 0.9681, 0.5944, 0.9681, 0.5943, 0.9684, 0.5943, 0.9684, 0.5943, 0.9684, 0.5943, 0.9684, 0.5944, 0.9682, 0.5944, 0.9682, 0.5944, 0.9681, 0.5944, 0.9681, 0.5944, 0.9682, 0.5944, 0.9682, 0.5944, 0.9681, 0.5944, 0.9681, 0.5943, 0.9684, 0.5943, 0.9684, 0.5943, 0.9684, 0.5943, 0.9684, 0.5944, 0.9682, 0.5944, 0.9682, 0.5944, 0.9682, 0.5944, 0.9682, 0.5944, 0.9682, 0.5944, 0.9682, 0.5944, 0.9682, 0.5944, 0.9682, 0.5944, 0.9682, 0.5944, 0.9682, 0.5944, 0.9682, 0.5944, 0.9682, 0.5944, 0.9682, 0.5944, 0.9682, 0.5944, 0.9682, 0.5944, 0.9682, 0.5943, 0.9682, 0.5943, 0.9682, 0.5944, 0.9682, 0.5944, 0.9682, 0.5943, 0.9682, 0.5943, 0.9682, 0.5944, 0.9682, 0.5944, 0.9682, 0.5946, 0.9685, 0.5947, 0.9685, 0.5947, 0.9685, 0.5946, 0.9685, 0.5946, 0.9685, 0.5946, 0.9685, 0.5946, 0.9685, 0.5946, 0.9685, 0.5946, 0.9684, 0.5947, 0.9684, 0.5947, 0.9685, 0.5946, 0.9685, 0.5946, 0.9684, 0.5946, 0.9684, 0.5946, 0.9685, 0.5946, 0.9685, 0.5948, 0.9684, 0.5948, 0.9684, 0.5948, 0.9684, 0.5948, 0.9684, 0.5948, 0.9684, 0.5948, 0.9684, 0.5948, 0.9684, 0.5948, 0.9684, 0.5948, 0.9685, 0.5947, 0.9684, 0.5948, 0.9684, 0.5948, 0.9685, 0.5948, 0.9685, 0.5948, 0.9684, 0.5948, 0.9684, 0.5948, 0.9685, 0.5948, 0.9684, 0.5948, 0.9684, 0.5948, 0.9684, 0.5948, 0.9684, 0.5947, 0.9684, 0.5948, 0.9684, 0.5948, 0.9684, 0.5948, 0.9684, 0.5945, 0.9683, 0.5944, 0.9683, 0.5944, 0.9683, 0.5945, 0.9683, 0.5945, 0.9683, 0.5944, 0.9683, 0.5944, 0.9683, 0.5945, 0.9683, 0.5944, 0.9683, 0.5944, 0.9683, 0.5944, 0.9683, 0.5944, 0.9683, 0.5944, 0.9683, 0.5944, 0.9683, 0.5944, 0.9683, 0.5944, 0.9683, 0.5944, 0.9683, 0.5944, 0.9683, 0.5944, 0.9683, 0.5944, 0.9683, 0.5944, 0.9683, 0.5944, 0.9683, 0.5944, 0.9683, 0.5944, 0.9683, 0.5944, 0.9683, 0.5944, 0.9683, 0.5944, 0.9683, 0.5944, 0.9683, 0.5944, 0.9683, 0.5944, 0.9683, 0.5944, 0.9683, 0.5944, 0.9683, 0.5949, 0.9681, 0.5949, 0.9681, 0.5949, 0.968, 0.5949, 0.968, 0.5949, 0.968, 0.5949, 0.968, 0.5949, 0.968, 0.5949, 0.968, 0.5944, 0.9682, 0.5944, 0.9682, 0.5944, 0.9683, 0.5944, 0.9683, 0.5949, 0.968, 0.5949, 0.968, 0.5949, 0.968, 0.5949, 0.968, 0.5944, 0.9682, 0.5944, 0.9682, 0.5944, 0.9682, 0.5944, 0.9682, 0.5949, 0.968, 0.5949, 0.968, 0.5949, 0.968, 0.5949, 0.968, 0.5944, 0.9682, 0.5944, 0.9682, 0.5944, 0.9683, 0.5944, 0.9683, 0.5944, 0.9682, 0.5944, 0.9682, 0.5944, 0.9682, 0.5944, 0.9682, 0.5944, 0.9682, 0.5944, 0.9682, 0.5944, 0.9682, 0.5944, 0.9682, 0.5944, 0.9682, 0.5944, 0.9682, 0.5944, 0.9682, 0.5944, 0.9682, 0.5945, 0.9682, 0.5945, 0.9682, 0.5944, 0.9682, 0.5944, 0.9682, 0.5945, 0.9682, 0.5945, 0.9682, 0.5944, 0.9682, 0.5944, 0.9682, 0.5942, 0.9684, 0.5943, 0.9684, 0.5943, 0.9684, 0.5942, 0.9684, 0.5943, 0.9684, 0.5943, 0.9684, 0.5943, 0.9684, 0.5943, 0.9684, 0.5946, 0.9685, 0.5946, 0.9685, 0.5946, 0.9685, 0.5946, 0.9685, 0.5946, 0.9685, 0.5946, 0.9685, 0.5946, 0.9685, 0.5946, 0.9685, 0.5946, 0.9685, 0.5946, 0.9684, 0.5946, 0.9684, 0.5946, 0.9685, 0.5947, 0.9685, 0.5947, 0.9685, 0.5947, 0.9685, 0.5947, 0.9685, 0.5947, 0.9684, 0.5947, 0.9685, 0.5947, 0.9685, 0.5947, 0.9684, 0.5947, 0.9684, 0.5947, 0.9684, 0.5947, 0.9684, 0.5947, 0.9684, 0.5947, 0.9684, 0.5947, 0.9684, 0.5947, 0.9684, 0.5947, 0.9684, 0.5941, 0.9684, 0.5941, 0.9684, 0.5941, 0.9684, 0.5941, 0.9684, 0.5945, 0.9684, 0.5945, 0.9684, 0.5945, 0.9684, 0.5945, 0.9684, 0.5941, 0.9684, 0.5941, 0.9684, 0.5941, 0.9684, 0.5941, 0.9684, 0.5945, 0.9684, 0.5945, 0.9684, 0.5945, 0.9684, 0.5945, 0.9684, 0.5941, 0.9684, 0.5941, 0.9684, 0.5941, 0.9684, 0.5941, 0.9684, 0.5945, 0.9684, 0.5945, 0.9684, 0.5946, 0.9684, 0.5945, 0.9684, 0.5941, 0.9684, 0.5941, 0.9684, 0.5941, 0.9684, 0.5941, 0.9684, 0.5945, 0.9684, 0.5946, 0.9684, 0.5946, 0.9685, 0.5945, 0.9685, 0.5946, 0.9684, 0.5946, 0.9684, 0.5946, 0.9684, 0.5946, 0.9684])
me_cube_001.materials.append(mat_atlas)
me_cube_001.use_remesh_preserve_volume = False
me_cube_001.use_remesh_preserve_attributes = False
me_cube_001.use_mirror_vertex_groups = False
me_cube_001.update()
me_cube_002 = bpy.data.meshes.new('Cube.002')
me_cube_002.from_pydata([(-0.6346, -0.1768, 0.5455), (-0.6363, -0.1771, 0.4315), (-0.6443, -0.1741, 0.5608), (-0.6046, -0.1715, 0.5579), (-0.6376, -0.1516, 0.5452), (-0.6406, -0.1264, 0.5448), (-0.6464, -0.1488, 0.5602), (-0.6394, -0.1519, 0.4057), (-0.6425, -0.1267, 0.4315), (-0.6077, -0.1463, 0.4057), (-0.6046, -0.1715, 0.4315), (-0.6108, -0.1211, 0.4315), (-0.6025, -0.1463, 0.5616), (-0.6108, -0.1211, 0.5579), (-0.6271, -0.1463, 0.6097), (-0.6354, -0.1211, 0.5947), (-0.6292, -0.1715, 0.5947), (-0.7345, -0.1463, 0.6092), (-0.7345, -0.1211, 0.5979), (-0.7345, -0.1715, 0.5979), (-0.7578, -0.1367, 0.6092), (-0.7463, -0.1156, 0.5979), (-0.7693, -0.1577, 0.5979), (-0.7711, -0.1055, 0.6092), (-0.7502, -0.1058, 0.5979), (-0.792, -0.1051, 0.5979), (-0.7711, -1.55e-06, 0.6092), (-0.7502, -1.55e-06, 0.5979), (-0.792, -1.55e-06, 0.5979), (-0.7711, -1.55e-06, 0.5593), (-0.7711, 0.1055, 0.6092), (-0.7502, 0.1058, 0.5979), (-0.792, 0.1051, 0.5979), (-0.7578, 0.1367, 0.6092), (-0.7463, 0.1156, 0.5979), (-0.7693, 0.1577, 0.5979), (-0.7345, 0.1463, 0.6092), (-0.7345, 0.1211, 0.5979), (-0.7345, 0.1715, 0.5979), (-0.6271, 0.1463, 0.6097), (-0.6354, 0.1211, 0.5947), (-0.6292, 0.1715, 0.5947), (-0.6025, 0.1463, 0.5616), (-0.6108, 0.1211, 0.5579), (-0.6046, 0.1715, 0.5579), (-0.6077, 0.1463, 0.4057), (-0.6046, 0.1715, 0.4315), (-0.6108, 0.1211, 0.4315), (-0.6394, 0.1519, 0.4057), (-0.6363, 0.1771, 0.4315), (-0.6425, 0.1267, 0.4315), (-0.6376, 0.1516, 0.5452), (-0.6406, 0.1264, 0.5448), (-0.6346, 0.1768, 0.5455), (-0.6464, 0.1488, 0.5602), (-0.6485, 0.1234, 0.5596), (-0.6443, 0.1741, 0.5608), (-0.735, 0.1463, 0.5593), (-0.7349, 0.1211, 0.5593), (-0.735, 0.1715, 0.5593), (-0.7578, 0.1367, 0.5593), (-0.7463, 0.1156, 0.5593), (-0.7693, 0.1577, 0.5593), (-0.7711, 0.1055, 0.5593), (-0.7502, 0.1058, 0.5593), (-0.792, 0.1051, 0.5593), (-0.792, -1.55e-06, 0.5593), (-0.792, -0.1051, 0.5593), (-0.7693, -0.1577, 0.5593), (-0.7711, -0.1055, 0.5593), (-0.7502, -0.1058, 0.5593), (-0.7578, -0.1367, 0.5593), (-0.7463, -0.1156, 0.5593), (-0.735, -0.1463, 0.5593), (-0.7349, -0.1211, 0.5593), (-0.735, -0.1715, 0.5593), (-0.6485, -0.1234, 0.5596), (-0.7502, -1.55e-06, 0.5593)], [], [(1, 0, 4, 7), (1, 10, 3, 0), (0, 2, 6, 4), (0, 3, 16, 2), (4, 6, 76, 5), (7, 4, 5, 8), (7, 9, 10, 1), (8, 11, 9, 7), (10, 9, 12, 3), (9, 11, 13, 12), (12, 13, 15, 14), (3, 12, 14, 16), (14, 15, 18, 17), (16, 14, 17, 19), (17, 18, 21, 20), (19, 17, 20, 22), (20, 21, 24, 23), (22, 20, 23, 25), (23, 24, 27, 26), (25, 23, 26, 28), (29, 77, 27, 26), (30, 26, 27, 31), (32, 28, 26, 30), (66, 29, 26, 28), (33, 30, 31, 34), (35, 32, 30, 33), (36, 33, 34, 37), (38, 35, 33, 36), (39, 36, 37, 40), (41, 38, 36, 39), (42, 39, 40, 43), (44, 41, 39, 42), (45, 42, 43, 47), (46, 44, 42, 45), (48, 49, 46, 45), (50, 48, 45, 47), (49, 48, 51, 53), (48, 50, 52, 51), (51, 52, 55, 54), (53, 51, 54, 56), (54, 55, 58, 57), (56, 54, 57, 59), (57, 58, 61, 60), (59, 57, 60, 62), (60, 61, 64, 63), (62, 60, 63, 65), (63, 64, 77, 29), (65, 63, 29, 66), (62, 65, 32, 35), (65, 66, 28, 32), (67, 66, 29, 69), (67, 25, 28, 66), (68, 67, 69, 71), (68, 22, 25, 67), (69, 29, 77, 70), (71, 69, 70, 72), (73, 71, 72, 74), (75, 68, 71, 73), (6, 73, 74, 76), (2, 75, 73, 6), (2, 16, 19, 75), (75, 19, 22, 68), (74, 18, 15, 76), (72, 21, 18, 74), (76, 15, 13, 5), (70, 24, 21, 72), (77, 27, 24, 70), (77, 64, 31, 27), (64, 61, 34, 31), (59, 62, 35, 38), (61, 58, 37, 34), (56, 59, 38, 41), (58, 55, 40, 37), (53, 56, 41, 44), (55, 52, 43, 40), (49, 53, 44, 46), (52, 50, 47, 43), (5, 13, 11, 8)])
me_cube_002.polygons.foreach_set('use_smooth', [True] * 78)
_uv = me_cube_002.uv_layers.new(name='UVMap')
_uv.uv.foreach_set('vector', [0.5947, 0.9685, 0.5947, 0.9684, 0.5947, 0.9684, 0.5947, 0.9685, 0.5942, 0.9684, 0.5942, 0.9684, 0.5942, 0.9684, 0.5942, 0.9684, 0.5947, 0.9684, 0.5947, 0.9684, 0.5947, 0.9684, 0.5947, 0.9684, 0.5942, 0.9684, 0.5942, 0.9684, 0.5942, 0.9684, 0.5942, 0.9684, 0.5947, 0.9684, 0.5947, 0.9684, 0.5947, 0.9684, 0.5947, 0.9684, 0.5947, 0.9685, 0.5947, 0.9684, 0.5947, 0.9684, 0.5947, 0.9685, 0.5943, 0.9684, 0.5943, 0.9684, 0.5943, 0.9684, 0.5943, 0.9684, 0.5943, 0.9684, 0.5943, 0.9684, 0.5943, 0.9684, 0.5943, 0.9684, 0.5946, 0.9685, 0.5946, 0.9685, 0.5946, 0.9684, 0.5946, 0.9684, 0.5946, 0.9685, 0.5946, 0.9685, 0.5946, 0.9684, 0.5946, 0.9684, 0.5946, 0.9684, 0.5946, 0.9684, 0.5946, 0.9684, 0.5946, 0.9684, 0.5946, 0.9684, 0.5946, 0.9684, 0.5946, 0.9684, 0.5946, 0.9684, 0.5944, 0.9681, 0.5944, 0.9681, 0.5944, 0.9681, 0.5944, 0.9681, 0.5944, 0.9681, 0.5944, 0.9681, 0.5944, 0.9681, 0.5944, 0.9681, 0.5944, 0.9681, 0.5944, 0.9681, 0.5944, 0.9681, 0.5944, 0.9681, 0.5944, 0.9681, 0.5944, 0.9681, 0.5944, 0.9681, 0.5944, 0.9681, 0.5944, 0.9681, 0.5944, 0.9681, 0.5944, 0.9681, 0.5944, 0.9681, 0.5944, 0.9681, 0.5944, 0.9681, 0.5944, 0.9681, 0.5944, 0.9681, 0.5944, 0.9681, 0.5944, 0.9681, 0.5944, 0.9681, 0.5944, 0.9681, 0.5944, 0.9681, 0.5944, 0.9681, 0.5944, 0.9681, 0.5944, 0.9681, 0.5943, 0.9684, 0.5943, 0.9684, 0.5943, 0.9683, 0.5943, 0.9683, 0.5944, 0.9682, 0.5944, 0.9681, 0.5944, 0.9681, 0.5944, 0.9682, 0.5944, 0.9682, 0.5944, 0.9681, 0.5944, 0.9681, 0.5944, 0.9682, 0.5943, 0.9684, 0.5943, 0.9684, 0.5943, 0.9683, 0.5943, 0.9683, 0.5944, 0.9682, 0.5944, 0.9682, 0.5944, 0.9682, 0.5944, 0.9682, 0.5944, 0.9682, 0.5944, 0.9682, 0.5944, 0.9682, 0.5944, 0.9682, 0.5944, 0.9682, 0.5944, 0.9682, 0.5944, 0.9682, 0.5944, 0.9682, 0.5944, 0.9682, 0.5944, 0.9682, 0.5944, 0.9682, 0.5944, 0.9682, 0.5944, 0.9682, 0.5944, 0.9682, 0.5944, 0.9682, 0.5944, 0.9682, 0.5944, 0.9682, 0.5944, 0.9682, 0.5944, 0.9682, 0.5944, 0.9682, 0.5946, 0.9684, 0.5946, 0.9684, 0.5946, 0.9684, 0.5946, 0.9684, 0.5946, 0.9684, 0.5946, 0.9684, 0.5946, 0.9684, 0.5946, 0.9684, 0.5946, 0.9685, 0.5946, 0.9684, 0.5946, 0.9684, 0.5946, 0.9685, 0.5946, 0.9685, 0.5946, 0.9684, 0.5946, 0.9684, 0.5946, 0.9685, 0.5943, 0.9683, 0.5943, 0.9683, 0.5943, 0.9683, 0.5943, 0.9683, 0.5943, 0.9684, 0.5943, 0.9683, 0.5943, 0.9683, 0.5943, 0.9684, 0.5947, 0.9684, 0.5947, 0.9684, 0.5947, 0.9685, 0.5947, 0.9685, 0.5947, 0.9684, 0.5947, 0.9684, 0.5947, 0.9685, 0.5947, 0.9685, 0.5947, 0.9685, 0.5947, 0.9685, 0.5947, 0.9685, 0.5947, 0.9685, 0.5947, 0.9685, 0.5947, 0.9685, 0.5947, 0.9685, 0.5947, 0.9685, 0.5945, 0.9683, 0.5945, 0.9683, 0.5944, 0.9683, 0.5944, 0.9683, 0.5945, 0.9683, 0.5945, 0.9683, 0.5944, 0.9683, 0.5944, 0.9683, 0.5944, 0.9683, 0.5944, 0.9683, 0.5944, 0.9683, 0.5944, 0.9683, 0.5944, 0.9683, 0.5944, 0.9683, 0.5944, 0.9683, 0.5944, 0.9683, 0.5944, 0.9683, 0.5944, 0.9683, 0.5944, 0.9683, 0.5944, 0.9683, 0.5944, 0.9683, 0.5944, 0.9683, 0.5944, 0.9683, 0.5944, 0.9683, 0.5944, 0.9683, 0.5944, 0.9683, 0.5944, 0.9684, 0.5944, 0.9684, 0.5944, 0.9683, 0.5944, 0.9683, 0.5944, 0.9684, 0.5944, 0.9684, 0.5945, 0.9681, 0.5945, 0.9681, 0.5944, 0.9681, 0.5944, 0.9681, 0.5945, 0.9681, 0.5945, 0.9681, 0.5944, 0.9681, 0.5944, 0.9681, 0.5944, 0.9684, 0.5944, 0.9684, 0.5944, 0.9684, 0.5944, 0.9684, 0.5945, 0.9682, 0.5944, 0.9682, 0.5944, 0.9681, 0.5945, 0.9681, 0.5944, 0.9684, 0.5944, 0.9684, 0.5944, 0.9684, 0.5944, 0.9684, 0.5945, 0.9682, 0.5944, 0.9682, 0.5944, 0.9682, 0.5945, 0.9682, 0.5944, 0.9684, 0.5944, 0.9684, 0.5944, 0.9684, 0.5944, 0.9684, 0.5944, 0.9684, 0.5944, 0.9684, 0.5944, 0.9684, 0.5944, 0.9684, 0.5944, 0.9684, 0.5944, 0.9684, 0.5944, 0.9684, 0.5944, 0.9684, 0.5944, 0.9684, 0.5944, 0.9684, 0.5944, 0.9684, 0.5944, 0.9684, 0.5945, 0.9684, 0.5944, 0.9684, 0.5944, 0.9684, 0.5945, 0.9684, 0.5945, 0.9684, 0.5944, 0.9684, 0.5944, 0.9684, 0.5945, 0.9684, 0.5942, 0.9684, 0.5942, 0.9684, 0.5942, 0.9684, 0.5942, 0.9684, 0.5942, 0.9684, 0.5942, 0.9684, 0.5942, 0.9684, 0.5942, 0.9684, 0.5945, 0.9684, 0.5945, 0.9684, 0.5945, 0.9684, 0.5945, 0.9684, 0.5945, 0.9684, 0.5945, 0.9684, 0.5945, 0.9684, 0.5945, 0.9684, 0.5945, 0.9684, 0.5945, 0.9684, 0.5945, 0.9684, 0.5945, 0.9684, 0.5947, 0.9684, 0.5947, 0.9684, 0.5947, 0.9684, 0.5947, 0.9684, 0.5947, 0.9684, 0.5947, 0.9684, 0.5947, 0.9684, 0.5947, 0.9684, 0.5947, 0.9684, 0.5947, 0.9685, 0.5947, 0.9685, 0.5947, 0.9684, 0.5947, 0.9685, 0.5947, 0.9685, 0.5947, 0.9685, 0.5947, 0.9685, 0.5942, 0.9684, 0.5942, 0.9684, 0.5942, 0.9684, 0.5942, 0.9684, 0.5943, 0.9684, 0.5943, 0.9684, 0.5943, 0.9684, 0.5943, 0.9684, 0.5941, 0.9684, 0.5942, 0.9684, 0.5942, 0.9684, 0.5941, 0.9684, 0.5943, 0.9684, 0.5943, 0.9684, 0.5943, 0.9684, 0.5943, 0.9684, 0.5941, 0.9684, 0.5941, 0.9684, 0.5941, 0.9684, 0.5941, 0.9684, 0.5943, 0.9684, 0.5943, 0.9684, 0.5943, 0.9684, 0.5943, 0.9684, 0.5941, 0.9684, 0.5941, 0.9684, 0.5941, 0.9684, 0.5941, 0.9684, 0.5943, 0.9684, 0.5943, 0.9684, 0.5943, 0.9684, 0.5943, 0.9684, 0.5945, 0.9684, 0.5945, 0.9684, 0.5945, 0.9685, 0.5945, 0.9685])
me_cube_002.materials.append(mat_atlas)
me_cube_002.use_remesh_preserve_volume = False
me_cube_002.use_remesh_preserve_attributes = False
me_cube_002.use_mirror_vertex_groups = False
me_cube_002.update()

# ---- objects
ob_environment_pot_1_filled = bpy.data.objects.new('Environment_Pot_1_Filled', me_cube_269)
ob_environment_pot_1_filled_001 = bpy.data.objects.new('Environment_Pot_1_Filled.001', me_cube_001)
ob_environment_pot_1_filled_002 = bpy.data.objects.new('Environment_Pot_1_Filled.002', me_cube_002)

# ---- transforms, parenting, visibility, modifiers, constraints
ob_environment_pot_1_filled.location = (0.0, 0.0, 0.0)
ob_environment_pot_1_filled.lineart.crease_threshold = 0.0
_vg = ob_environment_pot_1_filled.vertex_groups.new(name='Group')
_m = ob_environment_pot_1_filled.modifiers.new('Auto Smooth', 'NODES')
_m.node_group = ng_auto_smooth
_gi = [s.identifier for s in ng_auto_smooth.interface.items_tree if s.item_type == 'SOCKET' and s.in_out == 'INPUT']
_m[_gi[1]] = 0.6074  # Angle
ob_environment_pot_1_filled_001.location = (0.0, 0.0, 0.0)
ob_environment_pot_1_filled_001.lineart.crease_threshold = 0.0
_vg = ob_environment_pot_1_filled_001.vertex_groups.new(name='Group')
_m = ob_environment_pot_1_filled_001.modifiers.new('Auto Smooth', 'NODES')
_m.node_group = ng_auto_smooth
_gi = [s.identifier for s in ng_auto_smooth.interface.items_tree if s.item_type == 'SOCKET' and s.in_out == 'INPUT']
_m[_gi[1]] = 0.6074  # Angle
ob_environment_pot_1_filled_002.location = (0.0, 0.0, 0.0)
ob_environment_pot_1_filled_002.lineart.crease_threshold = 0.0
_vg = ob_environment_pot_1_filled_002.vertex_groups.new(name='Group')
_m = ob_environment_pot_1_filled_002.modifiers.new('Auto Smooth', 'NODES')
_m.node_group = ng_auto_smooth
_gi = [s.identifier for s in ng_auto_smooth.interface.items_tree if s.item_type == 'SOCKET' and s.in_out == 'INPUT']
_m[_gi[1]] = 0.6074  # Angle

# ---- collection membership
col_collection.objects.link(ob_environment_pot_1_filled)
col_collection.objects.link(ob_environment_pot_1_filled_001)
col_collection.objects.link(ob_environment_pot_1_filled_002)

# ---- scene / render settings (as saved in the file)
scene.frame_start = 1; scene.frame_end = 250; scene.frame_set(1)
scene.render.engine = 'BLENDER_EEVEE_NEXT'
scene.render.bake_bias = 0.0
scene.render.bake_samples = 0
scene.cycles.sampling_pattern = 'TABULATED_SOBOL'
scene.cycles.use_light_tree = False
scene.view_settings.view_transform = 'Filmic'
bpy.context.view_layer.update()

# ---- added for rendering (the .blend has no active camera and no usable light): camera, sun
cam_auto = bpy.data.cameras.new('AutoCamera')
cam_auto.lens = 50.0
cam_auto.sensor_width = 36.0
cam_auto.clip_end = 1000.0
ob_auto_camera = bpy.data.objects.new('AutoCamera', cam_auto)
scene.collection.objects.link(ob_auto_camera)
ob_auto_camera.location = (1.98661, -2.38393, 1.95478)
ob_auto_camera.rotation_euler = (1.09748, -7.21219e-08, 0.694738)
scene.camera = ob_auto_camera
light_auto_sun = bpy.data.lights.new('AutoSun', 'SUN')
light_auto_sun.energy = 3.0
light_auto_sun.angle = 0.0523599
ob_auto_sun = bpy.data.objects.new('AutoSun', light_auto_sun)
scene.collection.objects.link(ob_auto_sun)
ob_auto_sun.rotation_euler = (0.872665, 0.174533, 0.523599)
bpy.context.view_layer.update()
